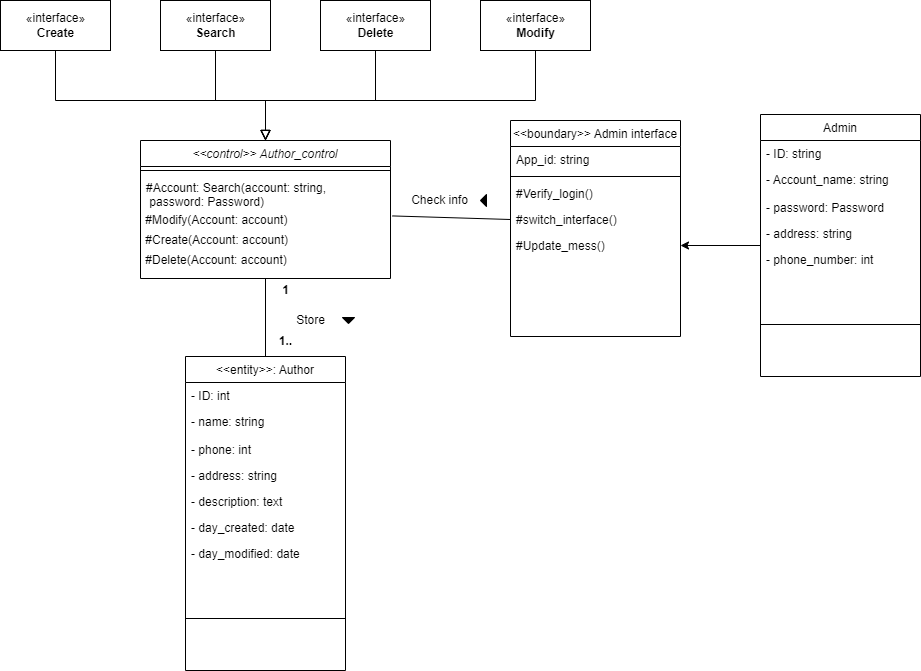

The diagram above was exported from draw.io. Its source (the exported page's mxGraphModel, read from the mxfile embedded in the PNG):
<mxGraphModel dx="976" dy="1698" grid="1" gridSize="10" guides="1" tooltips="1" connect="1" arrows="1" fold="1" page="1" pageScale="1" pageWidth="827" pageHeight="1169" math="0" shadow="0">
  <root>
    <mxCell id="WIyWlLk6GJQsqaUBKTNV-0" />
    <mxCell id="WIyWlLk6GJQsqaUBKTNV-1" parent="WIyWlLk6GJQsqaUBKTNV-0" />
    <mxCell id="zkfFHV4jXpPFQw0GAbJ--0" value="&lt;&lt;control&gt;&gt; Author_control" style="swimlane;fontStyle=2;align=center;verticalAlign=top;childLayout=stackLayout;horizontal=1;startSize=26;horizontalStack=0;resizeParent=1;resizeLast=0;collapsible=1;marginBottom=0;rounded=0;shadow=0;strokeWidth=1;" parent="WIyWlLk6GJQsqaUBKTNV-1" vertex="1">
      <mxGeometry x="150" y="120" width="250" height="138" as="geometry">
        <mxRectangle x="150" y="120" width="160" height="26" as="alternateBounds" />
      </mxGeometry>
    </mxCell>
    <mxCell id="zkfFHV4jXpPFQw0GAbJ--4" value="" style="line;html=1;strokeWidth=1;align=left;verticalAlign=middle;spacingTop=-1;spacingLeft=3;spacingRight=3;rotatable=0;labelPosition=right;points=[];portConstraint=eastwest;" parent="zkfFHV4jXpPFQw0GAbJ--0" vertex="1">
      <mxGeometry y="26" width="250" height="8" as="geometry" />
    </mxCell>
    <mxCell id="zkfFHV4jXpPFQw0GAbJ--5" value="#Account: Search(account: string,&#10; password: Password)&#10;" style="text;align=left;verticalAlign=top;spacingLeft=4;spacingRight=4;overflow=hidden;rotatable=0;points=[[0,0.5],[1,0.5]];portConstraint=eastwest;" parent="zkfFHV4jXpPFQw0GAbJ--0" vertex="1">
      <mxGeometry y="34" width="250" height="36" as="geometry" />
    </mxCell>
    <mxCell id="mHWL77HYLvZfC0wEM8ct-1" value="&amp;nbsp;#Modify(Account: account)" style="text;html=1;align=left;verticalAlign=middle;resizable=0;points=[];autosize=1;strokeColor=none;fillColor=none;" parent="zkfFHV4jXpPFQw0GAbJ--0" vertex="1">
      <mxGeometry y="70" width="250" height="20" as="geometry" />
    </mxCell>
    <mxCell id="8msTyC5iq1GNkuQFJR2k-0" value="&amp;nbsp;#Create(Account: account)" style="text;html=1;align=left;verticalAlign=middle;resizable=0;points=[];autosize=1;strokeColor=none;fillColor=none;" parent="zkfFHV4jXpPFQw0GAbJ--0" vertex="1">
      <mxGeometry y="90" width="250" height="20" as="geometry" />
    </mxCell>
    <mxCell id="8msTyC5iq1GNkuQFJR2k-1" value="&amp;nbsp;#Delete(Account: account)" style="text;html=1;align=left;verticalAlign=middle;resizable=0;points=[];autosize=1;strokeColor=none;fillColor=none;" parent="zkfFHV4jXpPFQw0GAbJ--0" vertex="1">
      <mxGeometry y="110" width="250" height="20" as="geometry" />
    </mxCell>
    <mxCell id="zkfFHV4jXpPFQw0GAbJ--13" value="&lt;&lt;entity&gt;&gt;: Author" style="swimlane;fontStyle=0;align=center;verticalAlign=top;childLayout=stackLayout;horizontal=1;startSize=26;horizontalStack=0;resizeParent=1;resizeLast=0;collapsible=1;marginBottom=0;rounded=0;shadow=0;strokeWidth=1;" parent="WIyWlLk6GJQsqaUBKTNV-1" vertex="1">
      <mxGeometry x="195" y="336" width="160" height="314" as="geometry">
        <mxRectangle x="340" y="380" width="170" height="26" as="alternateBounds" />
      </mxGeometry>
    </mxCell>
    <mxCell id="8msTyC5iq1GNkuQFJR2k-7" value="- ID: int" style="text;align=left;verticalAlign=top;spacingLeft=4;spacingRight=4;overflow=hidden;rotatable=0;points=[[0,0.5],[1,0.5]];portConstraint=eastwest;" parent="zkfFHV4jXpPFQw0GAbJ--13" vertex="1">
      <mxGeometry y="26" width="160" height="26" as="geometry" />
    </mxCell>
    <mxCell id="zkfFHV4jXpPFQw0GAbJ--14" value="- name: string" style="text;align=left;verticalAlign=top;spacingLeft=4;spacingRight=4;overflow=hidden;rotatable=0;points=[[0,0.5],[1,0.5]];portConstraint=eastwest;" parent="zkfFHV4jXpPFQw0GAbJ--13" vertex="1">
      <mxGeometry y="52" width="160" height="28" as="geometry" />
    </mxCell>
    <mxCell id="8msTyC5iq1GNkuQFJR2k-9" value="- phone: int" style="text;align=left;verticalAlign=top;spacingLeft=4;spacingRight=4;overflow=hidden;rotatable=0;points=[[0,0.5],[1,0.5]];portConstraint=eastwest;" parent="zkfFHV4jXpPFQw0GAbJ--13" vertex="1">
      <mxGeometry y="80" width="160" height="26" as="geometry" />
    </mxCell>
    <mxCell id="WOhonz-ecF4bmGsh2Ibv-0" value="- address: string" style="text;align=left;verticalAlign=top;spacingLeft=4;spacingRight=4;overflow=hidden;rotatable=0;points=[[0,0.5],[1,0.5]];portConstraint=eastwest;" vertex="1" parent="zkfFHV4jXpPFQw0GAbJ--13">
      <mxGeometry y="106" width="160" height="26" as="geometry" />
    </mxCell>
    <mxCell id="8msTyC5iq1GNkuQFJR2k-10" value="- description: text" style="text;align=left;verticalAlign=top;spacingLeft=4;spacingRight=4;overflow=hidden;rotatable=0;points=[[0,0.5],[1,0.5]];portConstraint=eastwest;" parent="zkfFHV4jXpPFQw0GAbJ--13" vertex="1">
      <mxGeometry y="132" width="160" height="26" as="geometry" />
    </mxCell>
    <mxCell id="TwP7uxcRW4nZr-Zac15H-1" value="- day_created: date" style="text;align=left;verticalAlign=top;spacingLeft=4;spacingRight=4;overflow=hidden;rotatable=0;points=[[0,0.5],[1,0.5]];portConstraint=eastwest;" parent="zkfFHV4jXpPFQw0GAbJ--13" vertex="1">
      <mxGeometry y="158" width="160" height="26" as="geometry" />
    </mxCell>
    <mxCell id="TwP7uxcRW4nZr-Zac15H-2" value="- day_modified: date" style="text;align=left;verticalAlign=top;spacingLeft=4;spacingRight=4;overflow=hidden;rotatable=0;points=[[0,0.5],[1,0.5]];portConstraint=eastwest;" parent="zkfFHV4jXpPFQw0GAbJ--13" vertex="1">
      <mxGeometry y="184" width="160" height="26" as="geometry" />
    </mxCell>
    <mxCell id="zkfFHV4jXpPFQw0GAbJ--15" value="" style="line;html=1;strokeWidth=1;align=left;verticalAlign=middle;spacingTop=-1;spacingLeft=3;spacingRight=3;rotatable=0;labelPosition=right;points=[];portConstraint=eastwest;" parent="zkfFHV4jXpPFQw0GAbJ--13" vertex="1">
      <mxGeometry y="210" width="160" height="104" as="geometry" />
    </mxCell>
    <mxCell id="zkfFHV4jXpPFQw0GAbJ--17" value="&lt;&lt;boundary&gt;&gt; Admin interface" style="swimlane;fontStyle=0;align=center;verticalAlign=top;childLayout=stackLayout;horizontal=1;startSize=26;horizontalStack=0;resizeParent=1;resizeLast=0;collapsible=1;marginBottom=0;rounded=0;shadow=0;strokeWidth=1;" parent="WIyWlLk6GJQsqaUBKTNV-1" vertex="1">
      <mxGeometry x="520" y="100" width="170" height="216" as="geometry">
        <mxRectangle x="550" y="140" width="160" height="26" as="alternateBounds" />
      </mxGeometry>
    </mxCell>
    <mxCell id="zkfFHV4jXpPFQw0GAbJ--18" value="App_id: string" style="text;align=left;verticalAlign=top;spacingLeft=4;spacingRight=4;overflow=hidden;rotatable=0;points=[[0,0.5],[1,0.5]];portConstraint=eastwest;" parent="zkfFHV4jXpPFQw0GAbJ--17" vertex="1">
      <mxGeometry y="26" width="170" height="26" as="geometry" />
    </mxCell>
    <mxCell id="zkfFHV4jXpPFQw0GAbJ--23" value="" style="line;html=1;strokeWidth=1;align=left;verticalAlign=middle;spacingTop=-1;spacingLeft=3;spacingRight=3;rotatable=0;labelPosition=right;points=[];portConstraint=eastwest;" parent="zkfFHV4jXpPFQw0GAbJ--17" vertex="1">
      <mxGeometry y="52" width="170" height="8" as="geometry" />
    </mxCell>
    <mxCell id="zkfFHV4jXpPFQw0GAbJ--24" value="#Verify_login()" style="text;align=left;verticalAlign=top;spacingLeft=4;spacingRight=4;overflow=hidden;rotatable=0;points=[[0,0.5],[1,0.5]];portConstraint=eastwest;" parent="zkfFHV4jXpPFQw0GAbJ--17" vertex="1">
      <mxGeometry y="60" width="170" height="26" as="geometry" />
    </mxCell>
    <mxCell id="zkfFHV4jXpPFQw0GAbJ--25" value="#switch_interface()" style="text;align=left;verticalAlign=top;spacingLeft=4;spacingRight=4;overflow=hidden;rotatable=0;points=[[0,0.5],[1,0.5]];portConstraint=eastwest;" parent="zkfFHV4jXpPFQw0GAbJ--17" vertex="1">
      <mxGeometry y="86" width="170" height="26" as="geometry" />
    </mxCell>
    <mxCell id="8msTyC5iq1GNkuQFJR2k-3" value="#Update_mess()" style="text;align=left;verticalAlign=top;spacingLeft=4;spacingRight=4;overflow=hidden;rotatable=0;points=[[0,0.5],[1,0.5]];portConstraint=eastwest;" parent="zkfFHV4jXpPFQw0GAbJ--17" vertex="1">
      <mxGeometry y="112" width="170" height="26" as="geometry" />
    </mxCell>
    <mxCell id="8msTyC5iq1GNkuQFJR2k-22" value="«interface»&lt;br&gt;&lt;b&gt;Create&lt;/b&gt;" style="html=1;" parent="WIyWlLk6GJQsqaUBKTNV-1" vertex="1">
      <mxGeometry x="10" y="-20" width="110" height="50" as="geometry" />
    </mxCell>
    <mxCell id="8msTyC5iq1GNkuQFJR2k-23" value="«interface»&lt;br&gt;&lt;b&gt;Search&lt;/b&gt;" style="html=1;" parent="WIyWlLk6GJQsqaUBKTNV-1" vertex="1">
      <mxGeometry x="170" y="-20" width="110" height="50" as="geometry" />
    </mxCell>
    <mxCell id="8msTyC5iq1GNkuQFJR2k-24" value="«interface»&lt;br&gt;&lt;b&gt;Delete&lt;/b&gt;" style="html=1;" parent="WIyWlLk6GJQsqaUBKTNV-1" vertex="1">
      <mxGeometry x="330" y="-20" width="110" height="50" as="geometry" />
    </mxCell>
    <mxCell id="8msTyC5iq1GNkuQFJR2k-25" value="«interface»&lt;br&gt;&lt;b&gt;Modify&lt;/b&gt;" style="html=1;" parent="WIyWlLk6GJQsqaUBKTNV-1" vertex="1">
      <mxGeometry x="490" y="-20" width="110" height="50" as="geometry" />
    </mxCell>
    <mxCell id="8msTyC5iq1GNkuQFJR2k-49" value="" style="endArrow=block;html=1;rounded=0;align=center;verticalAlign=bottom;endFill=0;labelBackgroundColor=none;endSize=8;exitX=0.5;exitY=1;exitDx=0;exitDy=0;entryX=0.5;entryY=0;entryDx=0;entryDy=0;" parent="WIyWlLk6GJQsqaUBKTNV-1" source="8msTyC5iq1GNkuQFJR2k-22" target="zkfFHV4jXpPFQw0GAbJ--0" edge="1">
      <mxGeometry x="0.0632" y="9" relative="1" as="geometry">
        <mxPoint x="120" y="80" as="sourcePoint" />
        <mxPoint x="280" y="110" as="targetPoint" />
        <Array as="points">
          <mxPoint x="65" y="80" />
          <mxPoint x="275" y="80" />
        </Array>
        <mxPoint x="-1" as="offset" />
      </mxGeometry>
    </mxCell>
    <mxCell id="8msTyC5iq1GNkuQFJR2k-50" value="" style="resizable=0;html=1;align=center;verticalAlign=top;labelBackgroundColor=none;" parent="8msTyC5iq1GNkuQFJR2k-49" connectable="0" vertex="1">
      <mxGeometry relative="1" as="geometry" />
    </mxCell>
    <mxCell id="8msTyC5iq1GNkuQFJR2k-51" value="" style="endArrow=block;html=1;rounded=0;align=center;verticalAlign=bottom;endFill=0;labelBackgroundColor=none;endSize=8;exitX=0.5;exitY=1;exitDx=0;exitDy=0;entryX=0.5;entryY=0;entryDx=0;entryDy=0;" parent="WIyWlLk6GJQsqaUBKTNV-1" source="8msTyC5iq1GNkuQFJR2k-23" target="zkfFHV4jXpPFQw0GAbJ--0" edge="1">
      <mxGeometry x="0.0632" y="9" relative="1" as="geometry">
        <mxPoint x="75" y="40" as="sourcePoint" />
        <mxPoint x="285" y="130" as="targetPoint" />
        <Array as="points">
          <mxPoint x="225" y="80" />
          <mxPoint x="275" y="80" />
        </Array>
        <mxPoint x="-1" as="offset" />
      </mxGeometry>
    </mxCell>
    <mxCell id="8msTyC5iq1GNkuQFJR2k-52" value="" style="resizable=0;html=1;align=center;verticalAlign=top;labelBackgroundColor=none;" parent="8msTyC5iq1GNkuQFJR2k-51" connectable="0" vertex="1">
      <mxGeometry relative="1" as="geometry" />
    </mxCell>
    <mxCell id="8msTyC5iq1GNkuQFJR2k-53" value="" style="endArrow=block;html=1;rounded=0;align=center;verticalAlign=bottom;endFill=0;labelBackgroundColor=none;endSize=8;exitX=0.5;exitY=1;exitDx=0;exitDy=0;entryX=0.5;entryY=0;entryDx=0;entryDy=0;" parent="WIyWlLk6GJQsqaUBKTNV-1" source="8msTyC5iq1GNkuQFJR2k-24" target="zkfFHV4jXpPFQw0GAbJ--0" edge="1">
      <mxGeometry x="0.0632" y="9" relative="1" as="geometry">
        <mxPoint x="235" y="40" as="sourcePoint" />
        <mxPoint x="285" y="130" as="targetPoint" />
        <Array as="points">
          <mxPoint x="385" y="80" />
          <mxPoint x="275" y="80" />
        </Array>
        <mxPoint x="-1" as="offset" />
      </mxGeometry>
    </mxCell>
    <mxCell id="8msTyC5iq1GNkuQFJR2k-54" value="" style="resizable=0;html=1;align=center;verticalAlign=top;labelBackgroundColor=none;" parent="8msTyC5iq1GNkuQFJR2k-53" connectable="0" vertex="1">
      <mxGeometry relative="1" as="geometry" />
    </mxCell>
    <mxCell id="8msTyC5iq1GNkuQFJR2k-55" value="" style="endArrow=block;html=1;rounded=0;align=center;verticalAlign=bottom;endFill=0;labelBackgroundColor=none;endSize=8;exitX=0.5;exitY=1;exitDx=0;exitDy=0;entryX=0.5;entryY=0;entryDx=0;entryDy=0;" parent="WIyWlLk6GJQsqaUBKTNV-1" source="8msTyC5iq1GNkuQFJR2k-25" target="zkfFHV4jXpPFQw0GAbJ--0" edge="1">
      <mxGeometry x="0.0632" y="9" relative="1" as="geometry">
        <mxPoint x="245" y="50" as="sourcePoint" />
        <mxPoint x="280" y="120" as="targetPoint" />
        <Array as="points">
          <mxPoint x="545" y="80" />
          <mxPoint x="275" y="80" />
        </Array>
        <mxPoint x="-1" as="offset" />
      </mxGeometry>
    </mxCell>
    <mxCell id="8msTyC5iq1GNkuQFJR2k-56" value="" style="resizable=0;html=1;align=center;verticalAlign=top;labelBackgroundColor=none;" parent="8msTyC5iq1GNkuQFJR2k-55" connectable="0" vertex="1">
      <mxGeometry relative="1" as="geometry" />
    </mxCell>
    <mxCell id="8msTyC5iq1GNkuQFJR2k-61" value="" style="triangle;aspect=fixed;fillColor=#000000;direction=west;" parent="WIyWlLk6GJQsqaUBKTNV-1" vertex="1">
      <mxGeometry x="490" y="174" width="6" height="12" as="geometry" />
    </mxCell>
    <mxCell id="8msTyC5iq1GNkuQFJR2k-62" value="" style="endArrow=none;html=1;rounded=0;align=center;verticalAlign=bottom;labelBackgroundColor=none;entryX=0;entryY=0.5;entryDx=0;entryDy=0;exitX=1.007;exitY=0.271;exitDx=0;exitDy=0;exitPerimeter=0;" parent="WIyWlLk6GJQsqaUBKTNV-1" source="mHWL77HYLvZfC0wEM8ct-1" target="zkfFHV4jXpPFQw0GAbJ--25" edge="1">
      <mxGeometry relative="1" as="geometry">
        <mxPoint x="290" y="302" as="sourcePoint" />
        <mxPoint x="430" y="302" as="targetPoint" />
      </mxGeometry>
    </mxCell>
    <mxCell id="8msTyC5iq1GNkuQFJR2k-63" value="Check info" style="text;html=1;align=center;verticalAlign=middle;resizable=0;points=[];autosize=1;strokeColor=none;fillColor=none;" parent="WIyWlLk6GJQsqaUBKTNV-1" vertex="1">
      <mxGeometry x="414" y="170" width="70" height="20" as="geometry" />
    </mxCell>
    <mxCell id="8msTyC5iq1GNkuQFJR2k-66" value="" style="endArrow=none;html=1;rounded=0;align=center;verticalAlign=bottom;labelBackgroundColor=none;entryX=0.5;entryY=1;entryDx=0;entryDy=0;exitX=0.5;exitY=0;exitDx=0;exitDy=0;" parent="WIyWlLk6GJQsqaUBKTNV-1" source="zkfFHV4jXpPFQw0GAbJ--13" target="zkfFHV4jXpPFQw0GAbJ--0" edge="1">
      <mxGeometry relative="1" as="geometry">
        <mxPoint x="411.75" y="205.42000000000007" as="sourcePoint" />
        <mxPoint x="530" y="209" as="targetPoint" />
      </mxGeometry>
    </mxCell>
    <mxCell id="8msTyC5iq1GNkuQFJR2k-67" value="Store" style="text;html=1;align=center;verticalAlign=middle;resizable=0;points=[];autosize=1;strokeColor=none;fillColor=none;" parent="WIyWlLk6GJQsqaUBKTNV-1" vertex="1">
      <mxGeometry x="295" y="285" width="50" height="30" as="geometry" />
    </mxCell>
    <mxCell id="8msTyC5iq1GNkuQFJR2k-68" value="" style="triangle;aspect=fixed;fillColor=#000000;direction=south;" parent="WIyWlLk6GJQsqaUBKTNV-1" vertex="1">
      <mxGeometry x="352" y="297" width="12" height="6" as="geometry" />
    </mxCell>
    <mxCell id="Rp8xxNCQVHurXdME8zzw-7" style="edgeStyle=orthogonalEdgeStyle;rounded=0;orthogonalLoop=1;jettySize=auto;html=1;entryX=1;entryY=0.5;entryDx=0;entryDy=0;" parent="WIyWlLk6GJQsqaUBKTNV-1" source="Rp8xxNCQVHurXdME8zzw-0" target="8msTyC5iq1GNkuQFJR2k-3" edge="1">
      <mxGeometry relative="1" as="geometry" />
    </mxCell>
    <mxCell id="Rp8xxNCQVHurXdME8zzw-0" value="Admin" style="swimlane;fontStyle=0;align=center;verticalAlign=top;childLayout=stackLayout;horizontal=1;startSize=26;horizontalStack=0;resizeParent=1;resizeLast=0;collapsible=1;marginBottom=0;rounded=0;shadow=0;strokeWidth=1;" parent="WIyWlLk6GJQsqaUBKTNV-1" vertex="1">
      <mxGeometry x="770" y="94" width="160" height="262" as="geometry">
        <mxRectangle x="340" y="380" width="170" height="26" as="alternateBounds" />
      </mxGeometry>
    </mxCell>
    <mxCell id="Rp8xxNCQVHurXdME8zzw-1" value="- ID: string" style="text;align=left;verticalAlign=top;spacingLeft=4;spacingRight=4;overflow=hidden;rotatable=0;points=[[0,0.5],[1,0.5]];portConstraint=eastwest;" parent="Rp8xxNCQVHurXdME8zzw-0" vertex="1">
      <mxGeometry y="26" width="160" height="26" as="geometry" />
    </mxCell>
    <mxCell id="Rp8xxNCQVHurXdME8zzw-2" value="- Account_name: string" style="text;align=left;verticalAlign=top;spacingLeft=4;spacingRight=4;overflow=hidden;rotatable=0;points=[[0,0.5],[1,0.5]];portConstraint=eastwest;" parent="Rp8xxNCQVHurXdME8zzw-0" vertex="1">
      <mxGeometry y="52" width="160" height="28" as="geometry" />
    </mxCell>
    <mxCell id="Rp8xxNCQVHurXdME8zzw-3" value="- password: Password" style="text;align=left;verticalAlign=top;spacingLeft=4;spacingRight=4;overflow=hidden;rotatable=0;points=[[0,0.5],[1,0.5]];portConstraint=eastwest;" parent="Rp8xxNCQVHurXdME8zzw-0" vertex="1">
      <mxGeometry y="80" width="160" height="26" as="geometry" />
    </mxCell>
    <mxCell id="Rp8xxNCQVHurXdME8zzw-4" value="- address: string" style="text;align=left;verticalAlign=top;spacingLeft=4;spacingRight=4;overflow=hidden;rotatable=0;points=[[0,0.5],[1,0.5]];portConstraint=eastwest;" parent="Rp8xxNCQVHurXdME8zzw-0" vertex="1">
      <mxGeometry y="106" width="160" height="26" as="geometry" />
    </mxCell>
    <mxCell id="Rp8xxNCQVHurXdME8zzw-5" value="- phone_number: int" style="text;align=left;verticalAlign=top;spacingLeft=4;spacingRight=4;overflow=hidden;rotatable=0;points=[[0,0.5],[1,0.5]];portConstraint=eastwest;" parent="Rp8xxNCQVHurXdME8zzw-0" vertex="1">
      <mxGeometry y="132" width="160" height="26" as="geometry" />
    </mxCell>
    <mxCell id="Rp8xxNCQVHurXdME8zzw-6" value="" style="line;html=1;strokeWidth=1;align=left;verticalAlign=middle;spacingTop=-1;spacingLeft=3;spacingRight=3;rotatable=0;labelPosition=right;points=[];portConstraint=eastwest;" parent="Rp8xxNCQVHurXdME8zzw-0" vertex="1">
      <mxGeometry y="158" width="160" height="104" as="geometry" />
    </mxCell>
    <mxCell id="Rp8xxNCQVHurXdME8zzw-8" value="&lt;b&gt;1&lt;/b&gt;" style="text;html=1;align=center;verticalAlign=middle;resizable=0;points=[];autosize=1;strokeColor=none;fillColor=none;" parent="WIyWlLk6GJQsqaUBKTNV-1" vertex="1">
      <mxGeometry x="280" y="255" width="30" height="30" as="geometry" />
    </mxCell>
    <mxCell id="Rp8xxNCQVHurXdME8zzw-9" value="&lt;b&gt;1..&lt;/b&gt;" style="text;html=1;align=center;verticalAlign=middle;resizable=0;points=[];autosize=1;strokeColor=none;fillColor=none;" parent="WIyWlLk6GJQsqaUBKTNV-1" vertex="1">
      <mxGeometry x="275" y="306" width="40" height="30" as="geometry" />
    </mxCell>
  </root>
</mxGraphModel>